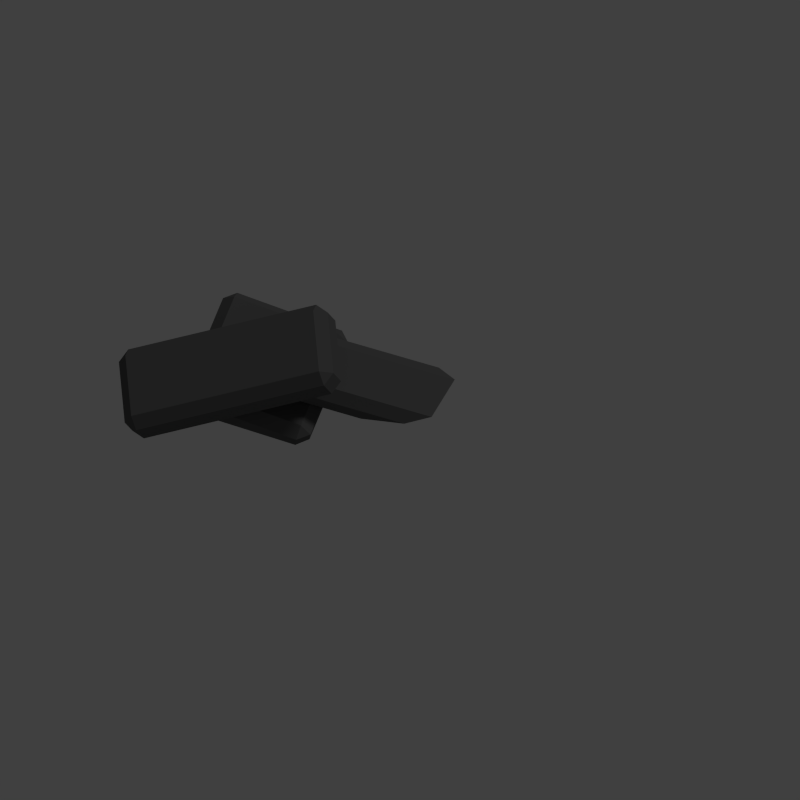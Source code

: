 # Source: henge2.blend  (saved by Blender 2.76.0; exported with 4.5.12 LTS)
import bpy
from mathutils import Matrix  # noqa: F401  (used for matrix-valued properties, if any)

bpy.ops.wm.read_factory_settings(use_empty=True)
scene = bpy.context.scene
scene.name = 'Scene'

# ---- collections
col_collection_1 = bpy.data.collections.new('Collection 1'); scene.collection.children.link(col_collection_1)

# ---- materials (node trees are filled in below, after node groups)
mat_material_013 = bpy.data.materials.new('Material.013')
mat_material_013.alpha_threshold = 0.0
mat_material_013.use_transparent_shadow = False
mat_material_013.diffuse_color = (0.1149, 0.1149, 0.1149, 1.0)
mat_material_013.roughness = 0.5

# ---- material node trees

# ---- world
world_world = bpy.data.worlds.new('World'); scene.world = world_world
world_world.color = (0.05088, 0.05088, 0.05088)
world_world.use_sun_shadow = False
world_world.sun_shadow_jitter_overblur = 0.0
world_world.cycles.sampling_method = 'MANUAL'
world_world.cycles.sample_map_resolution = 256

# ---- cameras
cam_camera = bpy.data.cameras.new('Camera')
cam_camera.type = 'ORTHO'
cam_camera.clip_end = 100.0
cam_camera.lens = 35.0
cam_camera.sensor_width = 32.0
cam_camera.sensor_height = 18.0
cam_camera.ortho_scale = 5.0
cam_camera.dof.focus_distance = 0.0
cam_camera.dof.aperture_fstop = 128.0

# ---- lights
light_lamp = bpy.data.lights.new('Lamp', 'SUN')
light_lamp.transmission_factor = 0.0
light_lamp.cutoff_distance = 30.0
light_lamp.angle = 0.1993
light_lamp.energy = 0.4
light_lamp.shadow_buffer_clip_start = 1.001
light_lamp.shadow_soft_size = 0.1
light_lamp.shadow_cascade_max_distance = 1000.0
light_lamp.cycles.use_multiple_importance_sampling = False

# ---- meshes
me_henge2 = bpy.data.meshes.new('Henge2')
me_henge2.from_pydata([(-4.336, -3.51, 0.0), (-4.645, -3.686, 0.4802), (-4.684, -3.671, 0.0), (-4.006, -3.386, 0.4366), (-7.403, 3.171, 1.414), (-2.593, 1.952, 0.4802), (-7.273, 3.656, 0.916), (-2.723, 1.468, 0.9783), (-4.042, -3.373, 0.0), (-7.349, 3.683, 0.0), (-7.912, 3.356, 0.9596), (-7.991, 3.385, 0.0), (-2.632, 1.967, 0.0), (-2.296, 1.312, 0.4366), (-2.332, 1.325, 0.0), (-8.497, -1.751, 1.357), (-4.433, -3.231, 0.9783), (-9.325, -1.982, 0.916), (-9.266, -1.855, 1.055), (-3.316, -0.1617, 0.9783), (-8.743, -0.5104, 1.414), (-4.083, -1.521, 1.001), (-4.188, -1.707, 1.004), (-3.942, -1.882, 0.9783), (-9.622, -1.342, 0.9596), (-9.581, -1.357, 0.9968), (-9.401, -1.955, 0.0), (-2.469, 1.619, 0.0), (-9.701, -1.313, 0.0), (-3.541, -1.403, 0.7239), (-3.596, -1.707, 0.6617), (-2.122, -1.096, 0.0), (-1.414, 0.2247, 0.0), (-4.684, 0.2247, 1.888), (-4.943, -1.707, 1.439), (-4.377, 0.5783, 2.418), (-4.004, 0.2136, 3.285), (-3.895, 0.3195, 3.254), (-4.603, -0.05054, 3.027), (-4.875, 0.09533, 2.556), (-0.7249, 0.4237, 0.0), (-1.742, -2.319, 0.0), (-2.449, -1.707, 0.0), (-4.766, -2.319, 1.746), (-0.1895, 0.5783, 0.0), (-3.477, -0.2929, 3.422), (2.122, -0.9038, 0.0), (2.449, -0.2929, 0.0), (-3.854, -2.198, 3.05), (-4.069, -2.331, 2.953), (-4.5, -2.294, 2.795), (-4.283, -2.578, 2.582), (1.414, -2.225, 0.0), (-3.859, -2.225, 3.045), (-5.134, -1.837, 2.108), (-4.67, -2.131, 2.751), (-4.669, -0.7867, 2.914), (0.7249, -2.424, 0.0), (-3.868, -2.229, 3.041), (-4.779, -2.027, 2.723), (1.742, 0.3195, 0.0), (-3.847, 0.1552, 3.337), (0.1895, -2.578, 0.0), (-2.922, -2.65, 3.346), (-3.183, 0.327, 3.607), (-11.32, -3.102, 0.1327), (-11.58, -0.1252, 0.3942), (-3.054, -3.203, 3.767), (-3.883, 0.1024, 5.467), (-12.28, -0.3498, 2.254), (-12.02, -3.327, 1.993), (-3.401, 0.7671, 4.116), (-11.8, 0.3148, 0.9028), (-3.751, 0.6548, 5.046), (-3.404, -3.315, 4.697), (-11.8, -3.767, 1.484), (-11.45, -3.655, 0.5542), (-3.622, -2.875, 5.206), (-11.96, -3.184, 0.4192), (-12.31, -3.296, 1.349), (-2.631, -2.681, 3.989), (-2.892, 0.296, 4.251), (-12.22, -0.2065, 0.6807), (-12.15, 0.2025, 1.833), (-12.57, -0.3188, 1.611), (-2.981, -2.793, 4.919), (-3.241, 0.1837, 5.181)], [], [(0, 1, 2), (1, 0, 3), (4, 5, 6), (5, 4, 7), (3, 0, 8), (9, 10, 6), (10, 9, 11), (12, 6, 5), (6, 12, 9), (13, 8, 14), (8, 13, 3), (15, 1, 16), (17, 15, 18), (15, 17, 1), (4, 19, 7), (20, 19, 4), (19, 20, 21), (21, 20, 22), (15, 22, 20), (22, 15, 16), (23, 22, 16), (10, 20, 4), (24, 20, 10), (20, 24, 25), (2, 17, 26), (17, 2, 1), (6, 10, 4), (14, 27, 13), (5, 27, 12), (27, 5, 13), (26, 24, 28), (24, 26, 17), (24, 18, 25), (18, 24, 17), (28, 10, 11), (10, 28, 24), (19, 13, 7), (29, 13, 19), (30, 13, 29), (3, 23, 16), (30, 3, 13), (23, 3, 30), (5, 7, 13), (16, 1, 3), (31, 29, 19), (19, 32, 31), (19, 33, 32), (21, 33, 19), (33, 21, 34), (35, 36, 37), (36, 35, 38), (38, 35, 39), (32, 35, 40), (35, 32, 33), (41, 30, 42), (41, 23, 30), (43, 23, 41), (43, 22, 23), (22, 43, 34), (40, 35, 44), (45, 46, 47), (46, 45, 48), (49, 50, 51), (48, 52, 46), (52, 48, 53), (43, 54, 34), (51, 55, 43), (55, 51, 50), (22, 34, 21), (42, 29, 31), (29, 42, 30), (33, 39, 35), (39, 56, 38), (56, 39, 54), (57, 53, 58), (53, 57, 52), (56, 54, 59), (54, 55, 59), (55, 54, 43), (60, 45, 47), (37, 45, 60), (45, 37, 61), (41, 51, 43), (51, 41, 62), (51, 58, 49), (62, 58, 51), (58, 62, 57), (33, 54, 39), (34, 54, 33), (44, 37, 60), (37, 44, 35), (37, 36, 61), (63, 45, 64), (63, 48, 45), (63, 53, 48), (63, 58, 53), (63, 49, 58), (63, 50, 49), (15, 55, 50), (55, 15, 59), (65, 50, 63), (50, 65, 15), (18, 65, 25), (15, 65, 18), (61, 64, 45), (36, 64, 61), (15, 56, 59), (20, 56, 15), (56, 20, 38), (38, 20, 36), (66, 25, 65), (36, 66, 64), (20, 66, 36), (25, 66, 20), (67, 65, 63), (68, 69, 70), (71, 72, 73), (74, 75, 76), (68, 70, 77), (76, 78, 65), (70, 79, 75), (80, 64, 81), (64, 80, 63), (66, 82, 72), (73, 69, 68), (75, 79, 76), (67, 76, 65), (83, 84, 69), (76, 79, 78), (77, 70, 74), (74, 70, 75), (85, 68, 77), (78, 82, 66), (82, 84, 72), (65, 78, 66), (71, 73, 81), (66, 71, 64), (71, 66, 72), (85, 77, 74), (80, 67, 63), (78, 84, 82), (79, 84, 78), (86, 80, 81), (80, 86, 85), (81, 73, 86), (74, 76, 67), (74, 80, 85), (80, 74, 67), (70, 84, 79), (84, 70, 69), (72, 84, 83), (64, 71, 81), (73, 68, 86), (86, 68, 85), (83, 69, 73), (72, 83, 73), (0, 27, 14), (0, 14, 8), (9, 27, 0), (26, 0, 2), (27, 9, 12), (0, 11, 9), (0, 26, 11), (11, 26, 28), (46, 60, 47), (57, 46, 52), (44, 46, 57), (44, 57, 62), (46, 44, 60), (62, 40, 44), (31, 40, 62), (31, 62, 41), (40, 31, 32), (31, 41, 42)])
me_henge2.materials.append(mat_material_013)
me_henge2.use_remesh_preserve_volume = False
me_henge2.use_remesh_preserve_attributes = False
me_henge2.use_mirror_vertex_groups = False
me_henge2.update()

# ---- objects
ob_henge2 = bpy.data.objects.new('Henge2', me_henge2)
ob_lamp = bpy.data.objects.new('Lamp', light_lamp)
ob_camera = bpy.data.objects.new('Camera', cam_camera)

# ---- transforms, parenting, visibility, modifiers, constraints
ob_henge2.location = (0.0, 0.0, 0.0)
ob_henge2.scale = (0.1398, 0.1398, 0.1398)
ob_henge2.lineart.crease_threshold = 0.0
ob_lamp.location = (-2.0, -4.0, 8.0)
ob_lamp.rotation_euler = (0.6503, 0.05522, 1.866)
ob_lamp.lock_rotations_4d = False
ob_lamp.empty_display_type = 'ARROWS'
ob_lamp.color = (0.0, 0.0, 0.0, 0.0)
ob_lamp.lineart.crease_threshold = 0.0
ob_camera.location = (0.0, -5.0, 8.333)
ob_camera.rotation_euler = (0.5236, 0.0, 0.0)
ob_camera.lock_rotations_4d = False
ob_camera.empty_display_type = 'ARROWS'
ob_camera.color = (0.0, 0.0, 0.0, 0.0)
ob_camera.display_type = 'WIRE'
ob_camera.lineart.crease_threshold = 0.0

# ---- collection membership
col_collection_1.objects.link(ob_henge2)
col_collection_1.objects.link(ob_lamp)
col_collection_1.objects.link(ob_camera)

# ---- scene / render settings (as saved in the file)
scene.camera = ob_camera
scene.frame_start = 0; scene.frame_end = 359; scene.frame_set(360)
scene.render.engine = 'BLENDER_EEVEE_NEXT'
scene.render.resolution_x = 800
scene.render.resolution_y = 800
scene.render.resolution_percentage = 50
scene.render.dither_intensity = 0.0
scene.render.film_transparent = True
scene.cycles.use_denoising = False
scene.cycles.samples = 10
scene.cycles.sampling_pattern = 'TABULATED_SOBOL'
scene.cycles.light_sampling_threshold = 0.0
scene.cycles.use_adaptive_sampling = False
scene.cycles.use_light_tree = False
scene.cycles.blur_glossy = 0.0
scene.cycles.pixel_filter_type = 'GAUSSIAN'
scene.cycles.sample_clamp_indirect = 0.0
scene.view_settings.view_transform = 'Standard'
bpy.context.view_layer.update()
